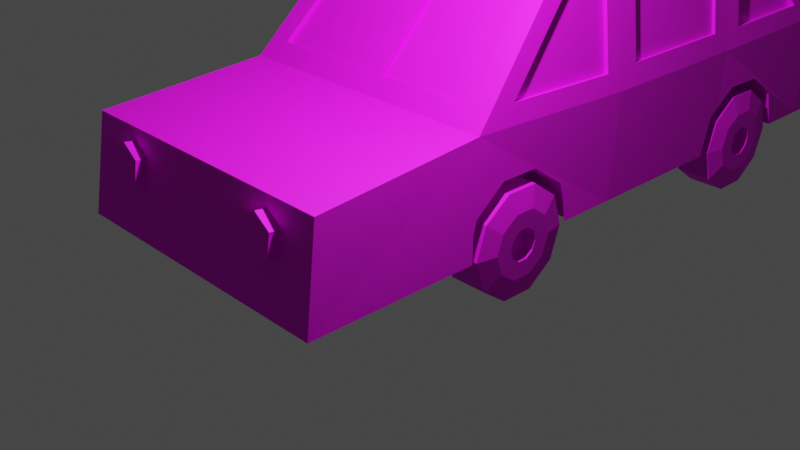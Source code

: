 # Source: car.blend  (saved by Blender 3.1.7; exported with 4.5.12 LTS)
import bpy
from mathutils import Matrix  # noqa: F401  (used for matrix-valued properties, if any)

bpy.ops.wm.read_factory_settings(use_empty=True)
scene = bpy.context.scene
scene.name = 'Scene'

# ---- collections
col_collection = bpy.data.collections.new('Collection'); scene.collection.children.link(col_collection)

# ---- images (referenced by path relative to the original .blend; pixels are not part of the script)
import os
ASSET_DIR = os.environ.get("B2B_ASSET_DIR", "")  # directory of the original .blend (textures are referenced by path, not embedded)
HERE = os.path.dirname(os.path.abspath(__file__))  # packed textures are extracted next to this script under _unpacked/

def load_image(name, relpath, width, height, colorspace="sRGB"):
    """Load a texture the original file referenced (path relative to the .blend, or extracted next to this script)."""
    p = next((c for c in (os.path.join(HERE, relpath), os.path.join(ASSET_DIR, relpath)) if relpath and os.path.exists(c)), "")
    if p:
        img = bpy.data.images.load(p, check_existing=True)
        img.name = name
    else:  # same state as the original file: an image datablock whose file is absent (Cycles renders it pink)
        img = bpy.data.images.new(name, width, height)
        img.source = "FILE"
        img.filepath = "//" + (relpath or name)
    img.colorspace_settings.name = colorspace
    return img
img_car_tex_png = load_image('car_tex.png', 'car_tex.png', 1024, 1024, 'sRGB')

# ---- materials (node trees are filled in below, after node groups)
mat_car_body = bpy.data.materials.new('car body')
mat_car_body.use_transparent_shadow = False

# ---- material node trees
mat_car_body.use_nodes = True; mat_car_body.node_tree.nodes.clear()
_N = mat_car_body.node_tree.nodes; _L = mat_car_body.node_tree.links
n0 = _N.new('ShaderNodeBsdfPrincipled'); n0.name = 'Principled BSDF'; n0.location = (10, 300)
n0.distribution = 'GGX'
n0.subsurface_method = 'RANDOM_WALK_SKIN'
n0.inputs[1].default_value = 0.4364
n0.inputs[2].default_value = 0.7591
n0.inputs[3].default_value = 1.45
n0.inputs[27].default_value = (0.0, 0.0, 0.0, 1.0)
n0.inputs[28].default_value = 1.0
n1 = _N.new('ShaderNodeOutputMaterial'); n1.name = 'Material Output'; n1.location = (300, 300)
n2 = _N.new('ShaderNodeTexImage'); n2.name = 'Image Texture'; n2.location = (-280, 280)
n2.image = img_car_tex_png
_L.new(n0.outputs[0], n1.inputs[0])
_L.new(n2.outputs[0], n0.inputs[0])
n1.is_active_output = True

# ---- world
world_world = bpy.data.worlds.new('World'); scene.world = world_world
world_world.use_nodes = True; world_world.node_tree.nodes.clear()
_N = world_world.node_tree.nodes; _L = world_world.node_tree.links
n0 = _N.new('ShaderNodeOutputWorld'); n0.name = 'World Output'; n0.location = (300, 300)
n1 = _N.new('ShaderNodeBackground'); n1.name = 'Background'; n1.location = (10, 300)
n1.inputs[0].default_value = (0.05088, 0.05088, 0.05088, 1.0)
_L.new(n1.outputs[0], n0.inputs[0])
n0.is_active_output = True
world_world.color = (0.05088, 0.05088, 0.05088)
world_world.use_sun_shadow = False
world_world.sun_shadow_jitter_overblur = 0.0

# ---- cameras
cam_camera = bpy.data.cameras.new('Camera')
cam_camera.clip_end = 100.0
cam_camera.ortho_scale = 7.314

# ---- lights
light_light = bpy.data.lights.new('Light', 'POINT')
light_light.transmission_factor = 0.0
light_light.energy = 1000.0
light_light.shadow_soft_size = 0.1
light_light.shadow_maximum_resolution = 0.006
light_light.use_absolute_resolution = True

# ---- meshes
me_cube = bpy.data.meshes.new('Cube')
me_cube.from_pydata([(1.085, 0.5795, 0.7252), (1.085, 0.2292, 0.9796), (1.085, 4.194, 0.7248), (1.085, -0.2037, 0.9796), (1.085, 3.841, 0.9809), (1.085, -0.5539, 0.7252), (1.085, 3.406, 0.9809), (1.085, 3.053, 0.7248), (1.61, 5.768, 1.297), (1.585, 6.071, 0.3204), (1.538, -2.311, 1.341), (1.585, -2.463, 0.3204), (1.267, -0.3507, 1.64), (0.9969, 1.372, 3.48), (1.237, 3.096, 3.424), (1.566, 4.521, 1.663), (0.0, 6.071, 0.3204), (0.0, -2.311, 1.341), (0.0, -2.463, 0.3204), (0.0, 5.768, 1.297), (1.585, 1.299, 0.3204), (1.585, 4.91, 0.3204), (0.0, 4.91, 0.3204), (0.0, 3.105, 0.3204), (0.0, 1.299, 0.3204), (0.0, -0.5059, 0.3204), (0.0, 4.91, 1.474), (0.0, 3.332, 3.646), (0.0, 1.527, 3.646), (0.0, -0.5059, 1.474), (1.526, 1.222, 1.624), (1.527, 3.005, 1.641), (1.285, 1.298, 3.109), (1.497, -0.05797, 1.66), (0.1215, 1.372, 3.48), (0.1215, -0.3507, 1.64), (1.237, 1.74, 3.424), (1.519, -0.5059, 1.474), (1.527, 1.649, 1.641), (1.303, 3.506, 3.059), (1.201, 1.527, 3.646), (1.563, 1.413, 1.419), (1.536, 3.433, 1.628), (1.374, 4.791, 1.638), (1.027, 3.451, 3.482), (1.563, 3.218, 1.419), (1.61, 4.91, 1.474), (1.201, 3.332, 3.646), (0.1321, 3.451, 3.482), (0.1321, 4.791, 1.638), (0.9593, -2.327, 1.218), (0.9593, -2.44, 1.234), (1.157, -2.343, 1.105), (1.157, -2.456, 1.121), (1.157, -2.375, 0.879), (1.157, -2.488, 0.8949), (0.9593, -2.391, 0.7661), (0.9593, -2.504, 0.7819), (0.7618, -2.375, 0.879), (0.7618, -2.488, 0.8949), (0.7618, -2.343, 1.105), (0.7618, -2.456, 1.121), (0.6819, 5.878, 0.923), (0.6819, 5.809, 1.133), (0.6819, 5.986, 0.9588), (0.6819, 5.917, 1.169), (1.24, 5.878, 0.923), (1.24, 5.809, 1.133), (1.24, 5.986, 0.9588), (1.24, 5.917, 1.169), (1.085, 0.711, 0.3204), (1.57, 0.6276, 0.577), (1.57, 0.711, 0.3204), (1.085, 0.02233, 0.3204), (1.585, 0.6402, 0.3204), (1.562, 0.5795, 0.7252), (1.085, 0.01503, 0.3204), (1.547, 0.2292, 0.9796), (1.547, -0.2037, 0.9796), (1.085, 0.01052, 0.3204), (1.56, -0.5059, 0.7601), (1.562, -0.5539, 0.7252), (1.085, 0.00323, 0.3204), (1.085, -0.5059, 0.3204), (1.085, -0.6854, 0.3204), (1.585, -0.6147, 0.3204), (1.57, -0.5986, 0.5876), (1.57, -0.6854, 0.3204), (1.585, 4.325, 0.3204), (1.597, 3.98, 0.8799), (1.594, 4.194, 0.7248), (1.578, 3.406, 0.9809), (1.575, 3.154, 0.7982), (1.591, 3.841, 0.9809), (1.085, 4.325, 0.3204), (1.085, 3.105, 0.3204), (1.085, 3.61, 0.3204), (1.085, 3.637, 0.3204), (1.085, 3.627, 0.3204), (1.085, 3.62, 0.3204), (1.085, 2.922, 0.3204), (1.585, 2.922, 0.3204), (1.577, 3.053, 0.7248), (1.267, -0.3146, 1.606), (0.9969, 1.408, 3.446), (0.1215, 1.408, 3.446), (0.1215, -0.3146, 1.606), (1.484, 1.223, 1.617), (1.243, 1.298, 3.102), (1.455, -0.05721, 1.653), (1.199, 3.096, 3.418), (1.489, 3.005, 1.635), (1.199, 1.74, 3.418), (1.489, 1.649, 1.635), (1.501, 4.523, 1.652), (1.47, 3.435, 1.617), (1.238, 3.508, 3.049), (1.027, 3.406, 3.449), (0.1321, 3.406, 3.449), (0.1321, 4.746, 1.605), (1.374, 4.746, 1.605), (-0.7353, 5.413, -0.1614), (-1.085, 0.5795, 0.7252), (-1.085, 0.2292, 0.9796), (-1.085, 4.194, 0.7248), (-1.085, -0.2037, 0.9796), (-1.085, 3.841, 0.9809), (-1.085, -0.5539, 0.7252), (-1.085, 3.406, 0.9809), (-1.085, 3.053, 0.7248), (-1.61, 5.768, 1.297), (-1.585, 6.071, 0.3204), (-1.538, -2.311, 1.341), (-1.585, -2.463, 0.3204), (-1.267, -0.3507, 1.64), (-0.9969, 1.372, 3.48), (-1.237, 3.096, 3.424), (-1.566, 4.521, 1.663), (-1.585, 1.299, 0.3204), (-1.585, 4.91, 0.3204), (-1.526, 1.222, 1.624), (-1.527, 3.005, 1.641), (-1.285, 1.298, 3.109), (-1.497, -0.05797, 1.66), (-0.1215, 1.372, 3.48), (-0.1215, -0.3507, 1.64), (-1.237, 1.74, 3.424), (-1.519, -0.5059, 1.474), (-1.527, 1.649, 1.641), (-1.303, 3.506, 3.059), (-1.201, 1.527, 3.646), (-1.563, 1.413, 1.419), (-1.536, 3.433, 1.628), (-1.374, 4.791, 1.638), (-1.027, 3.451, 3.482), (-1.563, 3.218, 1.419), (-1.61, 4.91, 1.474), (-1.201, 3.332, 3.646), (-0.1321, 3.451, 3.482), (-0.1321, 4.791, 1.638), (-0.9593, -2.327, 1.218), (-0.9593, -2.44, 1.234), (-1.157, -2.343, 1.105), (-1.157, -2.456, 1.121), (-1.157, -2.375, 0.879), (-1.157, -2.488, 0.8949), (-0.9593, -2.391, 0.7661), (-0.9593, -2.504, 0.7819), (-0.7618, -2.375, 0.879), (-0.7618, -2.488, 0.8949), (-0.7618, -2.343, 1.105), (-0.7618, -2.456, 1.121), (-0.6819, 5.878, 0.923), (-0.6819, 5.809, 1.133), (-0.6819, 5.986, 0.9588), (-0.6819, 5.917, 1.169), (-1.24, 5.878, 0.923), (-1.24, 5.809, 1.133), (-1.24, 5.986, 0.9588), (-1.24, 5.917, 1.169), (-1.085, 0.711, 0.3204), (-1.57, 0.6276, 0.577), (-1.57, 0.711, 0.3204), (-1.085, 0.02233, 0.3204), (-1.585, 0.6402, 0.3204), (-1.562, 0.5795, 0.7252), (-1.085, 0.01503, 0.3204), (-1.547, 0.2292, 0.9796), (-1.547, -0.2037, 0.9796), (-1.085, 0.01052, 0.3204), (-1.56, -0.5059, 0.7601), (-1.562, -0.5539, 0.7252), (-1.085, 0.00323, 0.3204), (-1.085, -0.5059, 0.3204), (-1.085, -0.6854, 0.3204), (-1.585, -0.6147, 0.3204), (-1.57, -0.5986, 0.5876), (-1.57, -0.6854, 0.3204), (-1.585, 4.325, 0.3204), (-1.597, 3.98, 0.8799), (-1.594, 4.194, 0.7248), (-1.578, 3.406, 0.9809), (-1.575, 3.154, 0.7982), (-1.591, 3.841, 0.9809), (-1.085, 4.325, 0.3204), (-1.085, 3.105, 0.3204), (-1.085, 3.61, 0.3204), (-1.085, 3.637, 0.3204), (-1.085, 3.627, 0.3204), (-1.085, 3.62, 0.3204), (-1.085, 2.922, 0.3204), (-1.585, 2.922, 0.3204), (-1.577, 3.053, 0.7248), (-1.267, -0.3146, 1.606), (-0.9969, 1.408, 3.446), (-0.1215, 1.408, 3.446), (-0.1215, -0.3146, 1.606), (-1.484, 1.223, 1.617), (-1.243, 1.298, 3.102), (-1.455, -0.05721, 1.653), (-1.199, 3.096, 3.418), (-1.489, 3.005, 1.635), (-1.199, 1.74, 3.418), (-1.489, 1.649, 1.635), (-1.501, 4.523, 1.652), (-1.47, 3.435, 1.617), (-1.238, 3.508, 3.049), (-1.027, 3.406, 3.449), (-0.1321, 3.406, 3.449), (-0.1321, 4.746, 1.605), (-1.374, 4.746, 1.605), (0.7353, 5.413, -0.1614)], [], [(1, 77, 78, 3), (80, 81, 5, 3, 78), (84, 5, 81, 86, 87), (0, 75, 77, 1), (5, 82, 79, 3), (0, 73, 70), (1, 76, 73, 0), (3, 79, 76, 1), (47, 27, 28, 40), (8, 19, 26, 46), (12, 13, 104, 103), (87, 85, 11, 18, 25, 83, 84), (16, 19, 8, 9), (9, 8, 46, 21), (49, 48, 118, 119), (11, 10, 17, 18), (37, 29, 17, 10), (88, 21, 46, 45, 92, 91, 93, 89, 90), (36, 38, 113, 112), (33, 30, 107, 109), (16, 9, 21, 22), (95, 23, 22, 21, 88, 94, 97, 98, 99, 96), (20, 24, 23, 95, 100, 101), (83, 25, 24, 20, 74, 72, 70, 73, 76, 79, 82), (39, 42, 115, 116), (92, 45, 41, 20, 101, 102), (74, 20, 41, 37, 80, 78, 77, 75, 71), (13, 12, 37, 40), (35, 34, 28, 29), (34, 13, 40, 28), (12, 35, 29, 37), (33, 32, 40, 37), (32, 30, 41, 40), (30, 33, 37, 41), (36, 14, 47, 40), (38, 36, 40, 41), (14, 31, 45, 47), (31, 38, 41, 45), (39, 15, 46, 47), (42, 39, 47, 45), (15, 42, 45, 46), (43, 44, 47, 46), (48, 49, 26, 27), (49, 43, 46, 26), (44, 48, 27, 47), (50, 51, 53, 52), (52, 53, 55, 54), (54, 55, 57, 56), (56, 57, 59, 58), (59, 57, 55, 53, 51, 61), (58, 59, 61, 60), (60, 61, 51, 50), (60, 50, 52, 54, 56, 58), (62, 63, 65, 64), (64, 65, 69, 68), (68, 69, 67, 66), (66, 67, 63, 62), (64, 68, 66, 62), (69, 65, 63, 67), (71, 75, 0, 70, 72), (71, 72, 74), (81, 80, 37, 10, 11, 85, 86), (82, 5, 84, 83), (87, 86, 85), (96, 99, 6, 7), (94, 2, 97), (95, 96, 7, 100), (4, 98, 97, 2), (98, 4, 6, 99), (93, 4, 2, 90, 89), (101, 100, 7, 102), (90, 2, 94, 88), (102, 7, 6, 91, 92), (91, 6, 4, 93), (104, 105, 106, 103), (35, 12, 103, 106), (34, 35, 106, 105), (13, 34, 105, 104), (109, 107, 108), (32, 33, 109, 108), (30, 32, 108, 107), (110, 112, 113, 111), (38, 31, 111, 113), (14, 36, 112, 110), (31, 14, 110, 111), (116, 115, 114), (15, 39, 116, 114), (42, 15, 114, 115), (120, 119, 118, 117), (44, 43, 120, 117), (43, 49, 119, 120), (48, 44, 117, 118), (123, 125, 188, 187), (190, 188, 125, 127, 191), (194, 197, 196, 191, 127), (122, 123, 187, 185), (127, 125, 189, 192), (122, 180, 183), (123, 122, 183, 186), (125, 123, 186, 189), (157, 150, 28, 27), (130, 156, 26, 19), (134, 213, 214, 135), (197, 194, 193, 25, 18, 133, 195), (16, 131, 130, 19), (131, 139, 156, 130), (159, 229, 228, 158), (133, 18, 17, 132), (147, 132, 17, 29), (198, 200, 199, 203, 201, 202, 155, 156, 139), (146, 222, 223, 148), (143, 219, 217, 140), (16, 22, 139, 131), (205, 206, 209, 208, 207, 204, 198, 139, 22, 23), (138, 211, 210, 205, 23, 24), (193, 192, 189, 186, 183, 180, 182, 184, 138, 24, 25), (149, 226, 225, 152), (202, 212, 211, 138, 151, 155), (184, 181, 185, 187, 188, 190, 147, 151, 138), (135, 150, 147, 134), (145, 29, 28, 144), (144, 28, 150, 135), (134, 147, 29, 145), (143, 147, 150, 142), (142, 150, 151, 140), (140, 151, 147, 143), (146, 150, 157, 136), (148, 151, 150, 146), (136, 157, 155, 141), (141, 155, 151, 148), (149, 157, 156, 137), (152, 155, 157, 149), (137, 156, 155, 152), (153, 156, 157, 154), (158, 27, 26, 159), (159, 26, 156, 153), (154, 157, 27, 158), (160, 162, 163, 161), (162, 164, 165, 163), (164, 166, 167, 165), (166, 168, 169, 167), (169, 171, 161, 163, 165, 167), (168, 170, 171, 169), (170, 160, 161, 171), (170, 168, 166, 164, 162, 160), (172, 174, 175, 173), (174, 178, 179, 175), (178, 176, 177, 179), (176, 172, 173, 177), (174, 172, 176, 178), (179, 177, 173, 175), (181, 182, 180, 122, 185), (181, 184, 182), (191, 196, 195, 133, 132, 147, 190), (192, 193, 194, 127), (197, 195, 196), (206, 129, 128, 209), (204, 207, 124), (205, 210, 129, 206), (126, 124, 207, 208), (208, 209, 128, 126), (203, 199, 200, 124, 126), (211, 212, 129, 210), (200, 198, 204, 124), (212, 202, 201, 128, 129), (201, 203, 126, 128), (214, 213, 216, 215), (145, 216, 213, 134), (144, 215, 216, 145), (135, 214, 215, 144), (219, 218, 217), (142, 218, 219, 143), (140, 217, 218, 142), (220, 221, 223, 222), (148, 223, 221, 141), (136, 220, 222, 146), (141, 221, 220, 136), (226, 224, 225), (137, 224, 226, 149), (152, 225, 224, 137), (230, 227, 228, 229), (154, 227, 230, 153), (153, 230, 229, 159), (158, 228, 227, 154)])
_uv = me_cube.uv_layers.new(name='UVMap')
_uv.uv.foreach_set('vector', [0.706, 0.4286, 0.695, 0.4286, 0.695, 0.4182, 0.706, 0.4182, 0.6947, 0.4109, 0.6947, 0.4098, 0.7061, 0.4098, 0.706, 0.4182, 0.695, 0.4182, 0.7164, 0.4476, 0.7066, 0.4476, 0.7066, 0.4362, 0.71, 0.436, 0.7164, 0.4359, 0.7061, 0.4369, 0.6947, 0.4369, 0.695, 0.4286, 0.706, 0.4286, 0.7144, 0.3182, 0.7198, 0.3256, 0.7198, 0.3257, 0.7111, 0.3229, 0.7144, 0.3332, 0.7198, 0.3259, 0.7198, 0.335, 0.7111, 0.3286, 0.7198, 0.3258, 0.7198, 0.3259, 0.7144, 0.3332, 0.7111, 0.3229, 0.7198, 0.3257, 0.7198, 0.3258, 0.7111, 0.3286, 0.4002, 0.0, 0.5358, 0.0, 0.5359, 0.2042, 0.4003, 0.2042, 0.9028, 0.6424, 0.9028, 0.4605, 1.0, 0.4616, 1.0, 0.6435, 0.5442, 0.7185, 0.5442, 0.4324, 0.5498, 0.4324, 0.5498, 0.7185, 0.7442, 0.3073, 0.7446, 0.3056, 0.7446, 0.3498, 0.7066, 0.3498, 0.7066, 0.303, 0.7326, 0.303, 0.7326, 0.3073, 0.9787, 0.847, 0.8695, 0.8468, 0.8695, 0.6646, 0.9787, 0.6678, 0.0, 0.0, 0.1101, 0.0342, 0.13, 0.1313, 0.0, 0.1314, 0.5439, 0.4324, 0.5439, 0.6897, 0.5376, 0.6897, 0.5376, 0.4324, 0.2384, 0.7439, 0.3521, 0.7493, 0.3521, 0.9233, 0.2384, 0.9232, 0.9015, 0.6646, 0.7299, 0.6646, 0.729, 0.4605, 0.9028, 0.4605, 0.0, 0.1975, 0.0, 0.1314, 0.13, 0.1313, 0.1242, 0.3227, 0.05399, 0.33, 0.07459, 0.3015, 0.07449, 0.2522, 0.06304, 0.2365, 0.04556, 0.2123, 0.5396, 0.8943, 0.5396, 0.6897, 0.5439, 0.6897, 0.5439, 0.8943, 0.9835, 0.8336, 0.9835, 0.9785, 0.9787, 0.9784, 0.9787, 0.8336, 0.6687, 0.3388, 0.7066, 0.3388, 0.7066, 0.3666, 0.6687, 0.3666, 0.6947, 0.4098, 0.6687, 0.4098, 0.6687, 0.3666, 0.7066, 0.3666, 0.7066, 0.3806, 0.6947, 0.3806, 0.6947, 0.397, 0.6947, 0.3973, 0.6947, 0.3974, 0.6947, 0.3977, 0.6687, 0.2956, 0.7066, 0.2956, 0.7066, 0.3388, 0.6807, 0.3388, 0.6807, 0.3344, 0.6687, 0.3344, 0.6807, 0.2524, 0.7066, 0.2524, 0.7066, 0.2956, 0.6687, 0.2956, 0.6687, 0.2799, 0.6691, 0.2815, 0.6807, 0.2815, 0.6807, 0.2651, 0.6807, 0.2649, 0.6807, 0.2648, 0.6807, 0.2646, 0.5239, 0.6438, 0.5239, 0.808, 0.5164, 0.808, 0.5164, 0.6438, 0.05399, 0.33, 0.1242, 0.3227, 0.1242, 0.5269, 0.0, 0.5398, 0.0, 0.3563, 0.04569, 0.3414, 0.0, 0.6143, 0.0, 0.5398, 0.1242, 0.5269, 0.1307, 0.7439, 0.04981, 0.7439, 0.07468, 0.7098, 0.07468, 0.6608, 0.04586, 0.6212, 0.02907, 0.6157, 0.4244, 0.2216, 0.4057, 0.415, 0.3782, 0.4324, 0.4003, 0.2042, 0.535, 0.415, 0.5232, 0.2216, 0.5359, 0.2042, 0.5498, 0.4324, 0.5232, 0.2216, 0.4244, 0.2216, 0.4003, 0.2042, 0.5359, 0.2042, 0.4057, 0.415, 0.535, 0.415, 0.5498, 0.4324, 0.3782, 0.4324, 0.1518, 0.6933, 0.317, 0.54, 0.3782, 0.5142, 0.1307, 0.7439, 0.317, 0.54, 0.1475, 0.5485, 0.1242, 0.5269, 0.3782, 0.5142, 0.1475, 0.5485, 0.1518, 0.6933, 0.1307, 0.7439, 0.1242, 0.5269, 0.3529, 0.49, 0.3529, 0.3367, 0.3782, 0.31, 0.3782, 0.5142, 0.1495, 0.5002, 0.3529, 0.49, 0.3782, 0.5142, 0.1242, 0.5269, 0.3529, 0.3367, 0.1495, 0.3468, 0.1242, 0.3227, 0.3782, 0.31, 0.1495, 0.3468, 0.1495, 0.5002, 0.1242, 0.5269, 0.1242, 0.3227, 0.3113, 0.2902, 0.1516, 0.1753, 0.13, 0.1313, 0.3782, 0.31, 0.1479, 0.2984, 0.3113, 0.2902, 0.3782, 0.31, 0.1242, 0.3227, 0.1516, 0.1753, 0.1479, 0.2984, 0.1242, 0.3227, 0.13, 0.1313, 0.7556, 0.01808, 0.7938, 0.2211, 0.774, 0.2392, 0.729, 2.235e-08, 0.895, 0.2211, 0.8961, 0.01808, 0.9112, 0.0, 0.9098, 0.2392, 0.8961, 0.01808, 0.7556, 0.01808, 0.729, 2.235e-08, 0.9112, 0.0, 0.7938, 0.2211, 0.895, 0.2211, 0.9098, 0.2392, 0.774, 0.2392, 0.6872, 0.8952, 0.7, 0.8953, 0.7017, 0.9169, 0.6889, 0.9168, 0.7146, 0.8979, 0.7017, 0.8979, 0.7017, 0.8722, 0.7146, 0.8722, 0.6872, 0.9169, 0.6744, 0.9169, 0.6725, 0.8943, 0.6853, 0.8943, 0.6853, 0.8943, 0.6725, 0.8943, 0.6744, 0.8722, 0.6872, 0.8722, 0.2637, 0.6663, 0.2856, 0.6796, 0.2856, 0.7053, 0.2637, 0.7176, 0.2417, 0.7043, 0.2417, 0.6787, 0.3772, 0.896, 0.3643, 0.896, 0.3643, 0.8702, 0.3772, 0.8702, 0.6889, 0.8722, 0.7017, 0.8723, 0.7, 0.8953, 0.6872, 0.8952, 0.7753, 0.8805, 0.7977, 0.8677, 0.82, 0.8805, 0.82, 0.9062, 0.7977, 0.919, 0.7753, 0.9061, 0.7146, 0.8971, 0.7146, 0.8722, 0.7275, 0.8722, 0.7275, 0.8972, 0.3316, 0.7022, 0.3082, 0.7022, 0.3082, 0.6391, 0.3316, 0.6392, 0.3772, 0.896, 0.3772, 0.9209, 0.3643, 0.9209, 0.3643, 0.896, 0.3521, 0.744, 0.3764, 0.7439, 0.3764, 0.807, 0.3521, 0.8071, 0.9234, 0.158, 0.9234, 0.2211, 0.9111, 0.221, 0.9111, 0.1579, 0.3521, 0.9334, 0.3521, 0.8704, 0.3643, 0.8702, 0.3643, 0.9332, 0.6868, 0.3982, 0.6846, 0.3981, 0.6846, 0.391, 0.6907, 0.391, 0.6907, 0.3982, 0.7462, 0.3366, 0.7462, 0.343, 0.7446, 0.3425, 0.463, 0.8597, 0.4591, 0.8651, 0.3782, 0.8651, 0.3933, 0.6609, 0.5089, 0.6438, 0.5089, 0.8528, 0.4786, 0.8546, 0.7198, 0.3256, 0.7144, 0.3182, 0.7198, 0.3165, 0.7198, 0.3189, 0.6905, 0.3842, 0.6905, 0.3884, 0.6895, 0.3845, 0.7208, 0.3266, 0.7208, 0.3265, 0.7287, 0.329, 0.7256, 0.3332, 0.7208, 0.318, 0.7256, 0.3196, 0.7208, 0.3263, 0.7208, 0.3326, 0.7208, 0.3266, 0.7256, 0.3332, 0.7208, 0.3348, 0.7287, 0.3238, 0.7208, 0.3264, 0.7208, 0.3263, 0.7256, 0.3196, 0.7208, 0.3264, 0.7287, 0.3238, 0.7287, 0.329, 0.7208, 0.3265, 0.6907, 0.3619, 0.6786, 0.3619, 0.6785, 0.3535, 0.6907, 0.3535, 0.6908, 0.3586, 0.6846, 0.391, 0.6846, 0.3984, 0.6785, 0.3984, 0.6785, 0.3911, 0.6785, 0.391, 0.6785, 0.3985, 0.6724, 0.3985, 0.6724, 0.3911, 0.6903, 0.3808, 0.6785, 0.3808, 0.6786, 0.3723, 0.6904, 0.3723, 0.6903, 0.3784, 0.6904, 0.3723, 0.6786, 0.3723, 0.6786, 0.3619, 0.6907, 0.3619, 0.4352, 0.4891, 0.4851, 0.4891, 0.491, 0.5868, 0.4257, 0.5868, 0.535, 0.415, 0.4057, 0.415, 0.4059, 0.4109, 0.5352, 0.4109, 0.5314, 0.6438, 0.5314, 0.9286, 0.5258, 0.9286, 0.5258, 0.6438, 0.9368, 0.847, 0.9368, 0.946, 0.9327, 0.9461, 0.9327, 0.847, 0.4785, 0.5941, 0.4157, 0.5393, 0.4785, 0.4644, 0.5191, 0.9791, 0.5191, 0.8081, 0.5239, 0.808, 0.5239, 0.9791, 0.9787, 0.8336, 0.9787, 0.6646, 0.9835, 0.6646, 0.9835, 0.8336, 0.5125, 0.6177, 0.3971, 0.6119, 0.3971, 0.4585, 0.5125, 0.4642, 0.9871, 0.2392, 0.9871, 0.3925, 0.9828, 0.3925, 0.9828, 0.2392, 0.9835, 0.987, 0.9835, 0.8336, 0.9878, 0.8336, 0.9878, 0.987, 0.5442, 0.9214, 0.5442, 0.7185, 0.5485, 0.7185, 0.5485, 0.9214, 0.4745, 0.4798, 0.4745, 0.5811, 0.3984, 0.575, 0.5089, 0.8131, 0.5089, 0.6438, 0.5164, 0.6438, 0.5164, 0.813, 0.5388, 0.6917, 0.5388, 0.8148, 0.5314, 0.8148, 0.5314, 0.6918, 0.4169, 0.4695, 0.5073, 0.4695, 0.5066, 0.6002, 0.4415, 0.6002, 0.5314, 0.6917, 0.5314, 0.4324, 0.5376, 0.4324, 0.5376, 0.6917, 0.5338, 0.9553, 0.5338, 0.815, 0.5388, 0.8148, 0.5388, 0.9551, 0.9327, 0.8471, 0.9327, 0.9483, 0.9276, 0.9482, 0.9276, 0.847, 0.706, 0.4286, 0.706, 0.4182, 0.695, 0.4182, 0.695, 0.4286, 0.6947, 0.4109, 0.695, 0.4182, 0.706, 0.4182, 0.7061, 0.4098, 0.6947, 0.4098, 0.7164, 0.4476, 0.7164, 0.4359, 0.71, 0.436, 0.7066, 0.4362, 0.7066, 0.4476, 0.7061, 0.4369, 0.706, 0.4286, 0.695, 0.4286, 0.6947, 0.4369, 0.7144, 0.3182, 0.7111, 0.3229, 0.7198, 0.3257, 0.7198, 0.3256, 0.7144, 0.3332, 0.7198, 0.335, 0.7198, 0.3259, 0.7111, 0.3286, 0.7144, 0.3332, 0.7198, 0.3259, 0.7198, 0.3258, 0.7111, 0.3229, 0.7111, 0.3286, 0.7198, 0.3258, 0.7198, 0.3257, 0.4002, 0.0, 0.4003, 0.2042, 0.5359, 0.2042, 0.5358, 0.0, 0.9028, 0.6424, 1.0, 0.6435, 1.0, 0.4616, 0.9028, 0.4605, 0.5442, 0.7185, 0.5498, 0.7185, 0.5498, 0.4324, 0.5442, 0.4324, 0.7442, 0.3073, 0.7326, 0.3073, 0.7326, 0.303, 0.7066, 0.303, 0.7066, 0.3498, 0.7446, 0.3498, 0.7446, 0.3056, 0.9787, 0.847, 0.9787, 0.6678, 0.8695, 0.6646, 0.8695, 0.8468, 0.0, 0.0, 0.0, 0.1314, 0.13, 0.1313, 0.1101, 0.0342, 0.5439, 0.4324, 0.5376, 0.4324, 0.5376, 0.6897, 0.5439, 0.6897, 0.2384, 0.7439, 0.2384, 0.9232, 0.3521, 0.9233, 0.3521, 0.7493, 0.9015, 0.6646, 0.9028, 0.4605, 0.729, 0.4605, 0.7299, 0.6646, 0.0, 0.1975, 0.04556, 0.2123, 0.06304, 0.2365, 0.07449, 0.2522, 0.07459, 0.3015, 0.05399, 0.33, 0.1242, 0.3227, 0.13, 0.1313, 0.0, 0.1314, 0.5396, 0.8943, 0.5439, 0.8943, 0.5439, 0.6897, 0.5396, 0.6897, 0.9835, 0.8336, 0.9787, 0.8336, 0.9787, 0.9784, 0.9835, 0.9785, 0.6687, 0.3388, 0.6687, 0.3666, 0.7066, 0.3666, 0.7066, 0.3388, 0.6947, 0.4098, 0.6947, 0.3977, 0.6947, 0.3974, 0.6947, 0.3973, 0.6947, 0.397, 0.6947, 0.3806, 0.7066, 0.3806, 0.7066, 0.3666, 0.6687, 0.3666, 0.6687, 0.4098, 0.6687, 0.2956, 0.6687, 0.3344, 0.6807, 0.3344, 0.6807, 0.3388, 0.7066, 0.3388, 0.7066, 0.2956, 0.6807, 0.2524, 0.6807, 0.2646, 0.6807, 0.2648, 0.6807, 0.2649, 0.6807, 0.2651, 0.6807, 0.2815, 0.6691, 0.2815, 0.6687, 0.2799, 0.6687, 0.2956, 0.7066, 0.2956, 0.7066, 0.2524, 0.5239, 0.6438, 0.5164, 0.6438, 0.5164, 0.808, 0.5239, 0.808, 0.05399, 0.33, 0.04569, 0.3414, 0.0, 0.3563, 0.0, 0.5398, 0.1242, 0.5269, 0.1242, 0.3227, 0.0, 0.6143, 0.02907, 0.6157, 0.04586, 0.6212, 0.07468, 0.6608, 0.07468, 0.7098, 0.04981, 0.7439, 0.1307, 0.7439, 0.1242, 0.5269, 0.0, 0.5398, 0.4244, 0.2216, 0.4003, 0.2042, 0.3782, 0.4324, 0.4057, 0.415, 0.535, 0.415, 0.5498, 0.4324, 0.5359, 0.2042, 0.5232, 0.2216, 0.5232, 0.2216, 0.5359, 0.2042, 0.4003, 0.2042, 0.4244, 0.2216, 0.4057, 0.415, 0.3782, 0.4324, 0.5498, 0.4324, 0.535, 0.415, 0.1518, 0.6933, 0.1307, 0.7439, 0.3782, 0.5142, 0.317, 0.54, 0.317, 0.54, 0.3782, 0.5142, 0.1242, 0.5269, 0.1475, 0.5485, 0.1475, 0.5485, 0.1242, 0.5269, 0.1307, 0.7439, 0.1518, 0.6933, 0.3529, 0.49, 0.3782, 0.5142, 0.3782, 0.31, 0.3529, 0.3367, 0.1495, 0.5002, 0.1242, 0.5269, 0.3782, 0.5142, 0.3529, 0.49, 0.3529, 0.3367, 0.3782, 0.31, 0.1242, 0.3227, 0.1495, 0.3468, 0.1495, 0.3468, 0.1242, 0.3227, 0.1242, 0.5269, 0.1495, 0.5002, 0.3113, 0.2902, 0.3782, 0.31, 0.13, 0.1313, 0.1516, 0.1753, 0.1479, 0.2984, 0.1242, 0.3227, 0.3782, 0.31, 0.3113, 0.2902, 0.1516, 0.1753, 0.13, 0.1313, 0.1242, 0.3227, 0.1479, 0.2984, 0.7556, 0.01808, 0.729, 2.235e-08, 0.774, 0.2392, 0.7938, 0.2211, 0.895, 0.2211, 0.9098, 0.2392, 0.9112, 0.0, 0.8961, 0.01808, 0.8961, 0.01808, 0.9112, 0.0, 0.729, 2.235e-08, 0.7556, 0.01808, 0.7938, 0.2211, 0.774, 0.2392, 0.9098, 0.2392, 0.895, 0.2211, 0.6872, 0.8952, 0.6889, 0.9168, 0.7017, 0.9169, 0.7, 0.8953, 0.7146, 0.8979, 0.7146, 0.8722, 0.7017, 0.8722, 0.7017, 0.8979, 0.6872, 0.9169, 0.6853, 0.8943, 0.6725, 0.8943, 0.6744, 0.9169, 0.6853, 0.8943, 0.6872, 0.8722, 0.6744, 0.8722, 0.6725, 0.8943, 0.2637, 0.6663, 0.2417, 0.6787, 0.2417, 0.7043, 0.2637, 0.7176, 0.2856, 0.7053, 0.2856, 0.6796, 0.3772, 0.896, 0.3772, 0.8702, 0.3643, 0.8702, 0.3643, 0.896, 0.6889, 0.8722, 0.6872, 0.8952, 0.7, 0.8953, 0.7017, 0.8723, 0.7753, 0.8805, 0.7753, 0.9061, 0.7977, 0.919, 0.82, 0.9062, 0.82, 0.8805, 0.7977, 0.8677, 0.7146, 0.8971, 0.7275, 0.8972, 0.7275, 0.8722, 0.7146, 0.8722, 0.3316, 0.7022, 0.3316, 0.6392, 0.3082, 0.6391, 0.3082, 0.7022, 0.3772, 0.896, 0.3643, 0.896, 0.3643, 0.9209, 0.3772, 0.9209, 0.3521, 0.744, 0.3521, 0.8071, 0.3764, 0.807, 0.3764, 0.7439, 0.9234, 0.158, 0.9111, 0.1579, 0.9111, 0.221, 0.9234, 0.2211, 0.3521, 0.9334, 0.3643, 0.9332, 0.3643, 0.8702, 0.3521, 0.8704, 0.6868, 0.3982, 0.6907, 0.3982, 0.6907, 0.391, 0.6846, 0.391, 0.6846, 0.3981, 0.7462, 0.3366, 0.7446, 0.3425, 0.7462, 0.343, 0.463, 0.8597, 0.4786, 0.8546, 0.5089, 0.8528, 0.5089, 0.6438, 0.3933, 0.6609, 0.3782, 0.8651, 0.4591, 0.8651, 0.7198, 0.3256, 0.7198, 0.3189, 0.7198, 0.3165, 0.7144, 0.3182, 0.6905, 0.3842, 0.6895, 0.3845, 0.6905, 0.3884, 0.7208, 0.3266, 0.7256, 0.3332, 0.7287, 0.329, 0.7208, 0.3265, 0.7208, 0.318, 0.7208, 0.3263, 0.7256, 0.3196, 0.7208, 0.3326, 0.7208, 0.3348, 0.7256, 0.3332, 0.7208, 0.3266, 0.7287, 0.3238, 0.7256, 0.3196, 0.7208, 0.3263, 0.7208, 0.3264, 0.7208, 0.3264, 0.7208, 0.3265, 0.7287, 0.329, 0.7287, 0.3238, 0.6907, 0.3619, 0.6908, 0.3586, 0.6907, 0.3535, 0.6785, 0.3535, 0.6786, 0.3619, 0.6846, 0.391, 0.6785, 0.3911, 0.6785, 0.3984, 0.6846, 0.3984, 0.6785, 0.391, 0.6724, 0.3911, 0.6724, 0.3985, 0.6785, 0.3985, 0.6903, 0.3808, 0.6903, 0.3784, 0.6904, 0.3723, 0.6786, 0.3723, 0.6785, 0.3808, 0.6904, 0.3723, 0.6907, 0.3619, 0.6786, 0.3619, 0.6786, 0.3723, 0.4352, 0.4891, 0.4257, 0.5868, 0.491, 0.5868, 0.4851, 0.4891, 0.535, 0.415, 0.5352, 0.4109, 0.4059, 0.4109, 0.4057, 0.415, 0.5314, 0.6438, 0.5258, 0.6438, 0.5258, 0.9286, 0.5314, 0.9286, 0.9368, 0.847, 0.9327, 0.847, 0.9327, 0.9461, 0.9368, 0.946, 0.4785, 0.5941, 0.4785, 0.4644, 0.4157, 0.5393, 0.5191, 0.9791, 0.5239, 0.9791, 0.5239, 0.808, 0.5191, 0.8081, 0.9787, 0.8336, 0.9835, 0.8336, 0.9835, 0.6646, 0.9787, 0.6646, 0.5125, 0.6177, 0.5125, 0.4642, 0.3971, 0.4585, 0.3971, 0.6119, 0.9871, 0.2392, 0.9828, 0.2392, 0.9828, 0.3925, 0.9871, 0.3925, 0.9835, 0.987, 0.9878, 0.987, 0.9878, 0.8336, 0.9835, 0.8336, 0.5442, 0.9214, 0.5485, 0.9214, 0.5485, 0.7185, 0.5442, 0.7185, 0.4745, 0.4798, 0.3984, 0.575, 0.4745, 0.5811, 0.5089, 0.8131, 0.5164, 0.813, 0.5164, 0.6438, 0.5089, 0.6438, 0.5388, 0.6917, 0.5314, 0.6918, 0.5314, 0.8148, 0.5388, 0.8148, 0.4169, 0.4695, 0.4415, 0.6002, 0.5066, 0.6002, 0.5073, 0.4695, 0.5314, 0.6917, 0.5376, 0.6917, 0.5376, 0.4324, 0.5314, 0.4324, 0.5338, 0.9553, 0.5388, 0.9551, 0.5388, 0.8148, 0.5338, 0.815, 0.9327, 0.8471, 0.9276, 0.847, 0.9276, 0.9482, 0.9327, 0.9483])
me_cube.materials.append(mat_car_body)
me_cube.use_remesh_preserve_volume = False
me_cube.use_remesh_preserve_attributes = False
me_cube.use_mirror_vertex_groups = False
me_cube.use_paint_bone_selection = False
me_cube.use_paint_mask = True
me_cube.update()
me_circle = bpy.data.meshes.new('Circle')
me_circle.from_pydata([(0.0, 0.5702, 0.0), (-0.3352, 0.4613, 0.0), (-0.5423, 0.1762, 0.0), (-0.5423, -0.1762, 0.0), (-0.3352, -0.4613, 0.0), (4.985e-08, -0.5702, 0.0), (0.3352, -0.4613, 0.0), (0.5423, -0.1762, 0.0), (0.5423, 0.1762, 0.0), (0.3352, 0.4613, 0.0), (-1.727e-08, 0.5702, 0.3951), (-0.3352, 0.4613, 0.3951), (-0.5423, 0.1762, 0.3951), (-0.5423, -0.1762, 0.3951), (-0.3352, -0.4613, 0.3951), (3.258e-08, -0.5702, 0.3951), (0.3352, -0.4613, 0.3951), (0.5423, -0.1762, 0.3951), (0.5423, 0.1762, 0.3951), (0.3352, 0.4613, 0.3951), (1.215e-07, -1.219e-07, 0.0), (0.3332, 0.1082, 0.4404), (0.3332, -0.1082, 0.4404), (0.2059, -0.2834, 0.4404), (7.046e-08, -0.3503, 0.4404), (-0.2059, -0.2834, 0.4404), (-0.3332, -0.1082, 0.4404), (-0.3332, 0.1082, 0.4404), (-0.2059, 0.2834, 0.4404), (3.984e-08, 0.3503, 0.4404), (0.2059, 0.2834, 0.4404), (0.1587, 0.05157, 0.4404), (0.1587, -0.05157, 0.4404), (0.0981, -0.135, 0.4404), (1.047e-07, -0.1669, 0.4404), (-0.0981, -0.135, 0.4404), (-0.1587, -0.05157, 0.4404), (-0.1587, 0.05157, 0.4404), (-0.0981, 0.135, 0.4404), (9.016e-08, 0.1669, 0.4404), (0.0981, 0.135, 0.4404), (0.1587, 0.05157, 0.3231), (0.1587, -0.05157, 0.3231), (0.0981, -0.135, 0.3231), (1.099e-07, -0.1669, 0.3231), (-0.0981, -0.135, 0.3231), (-0.1587, -0.05157, 0.3231), (-0.1587, 0.05157, 0.3231), (-0.0981, 0.135, 0.3231), (9.528e-08, 0.1669, 0.3231), (0.0981, 0.135, 0.3231), (9.686e-08, -9.516e-08, 0.3231)], [], [(5, 6, 16, 15), (2, 3, 13, 12), (9, 0, 10, 19), (6, 7, 17, 16), (3, 4, 14, 13), (0, 1, 11, 10), (7, 8, 18, 17), (4, 5, 15, 14), (1, 2, 12, 11), (8, 9, 19, 18), (7, 6, 20), (4, 3, 20), (1, 0, 20), (8, 7, 20), (5, 4, 20), (2, 1, 20), (9, 8, 20), (6, 5, 20), (3, 2, 20), (0, 9, 20), (17, 18, 21, 22), (14, 15, 24, 25), (11, 12, 27, 28), (18, 19, 30, 21), (15, 16, 23, 24), (12, 13, 26, 27), (19, 10, 29, 30), (16, 17, 22, 23), (13, 14, 25, 26), (10, 11, 28, 29), (22, 21, 31, 32), (28, 27, 37, 38), (25, 24, 34, 35), (23, 22, 32, 33), (29, 28, 38, 39), (30, 29, 39, 40), (26, 25, 35, 36), (24, 23, 33, 34), (21, 30, 40, 31), (27, 26, 36, 37), (38, 37, 47, 48), (35, 34, 44, 45), (32, 31, 41, 42), (39, 38, 48, 49), (36, 35, 45, 46), (33, 32, 42, 43), (40, 39, 49, 50), (37, 36, 46, 47), (34, 33, 43, 44), (31, 40, 50, 41), (50, 49, 51), (47, 46, 51), (44, 43, 51), (41, 50, 51), (48, 47, 51), (45, 44, 51), (42, 41, 51), (49, 48, 51), (46, 45, 51), (43, 42, 51)])
_uv = me_circle.uv_layers.new(name='UVMap')
_uv.uv.foreach_set('vector', [0.6773, 0.2007, 0.6773, 0.2148, 0.6615, 0.2148, 0.6615, 0.2007, 0.6931, 0.1893, 0.6931, 0.2034, 0.6773, 0.2034, 0.6773, 0.1893, 0.63, 0.2261, 0.63, 0.2148, 0.6458, 0.2148, 0.6458, 0.2261, 0.6458, 0.2261, 0.6458, 0.2148, 0.6615, 0.2148, 0.6615, 0.2261, 0.6931, 0.2034, 0.6931, 0.2148, 0.6773, 0.2148, 0.6773, 0.2034, 0.63, 0.2148, 0.63, 0.2007, 0.6458, 0.2007, 0.6458, 0.2148, 0.6458, 0.2148, 0.6458, 0.2007, 0.6615, 0.2007, 0.6615, 0.2148, 0.6773, 0.1893, 0.6773, 0.2007, 0.6615, 0.2007, 0.6615, 0.1893, 0.63, 0.2007, 0.63, 0.1893, 0.6458, 0.1893, 0.6458, 0.2007, 0.6458, 0.2007, 0.6458, 0.1893, 0.6615, 0.1893, 0.6615, 0.2007, 0.6817, 0.1481, 0.69, 0.1595, 0.6683, 0.1666, 0.6817, 0.185, 0.6683, 0.1893, 0.6683, 0.1666, 0.6467, 0.1736, 0.6467, 0.1595, 0.6683, 0.1666, 0.6683, 0.1438, 0.6817, 0.1481, 0.6683, 0.1666, 0.69, 0.1736, 0.6817, 0.185, 0.6683, 0.1666, 0.6549, 0.185, 0.6467, 0.1736, 0.6683, 0.1666, 0.6549, 0.1481, 0.6683, 0.1438, 0.6683, 0.1666, 0.69, 0.1595, 0.69, 0.1736, 0.6683, 0.1666, 0.6683, 0.1893, 0.6549, 0.185, 0.6683, 0.1666, 0.6467, 0.1595, 0.6549, 0.1481, 0.6683, 0.1666, 0.6467, 0.1595, 0.6467, 0.1736, 0.6383, 0.1709, 0.6383, 0.1622, 0.6116, 0.1481, 0.625, 0.1438, 0.625, 0.1526, 0.6168, 0.1552, 0.6116, 0.185, 0.6034, 0.1736, 0.6117, 0.1709, 0.6168, 0.1779, 0.6467, 0.1736, 0.6384, 0.185, 0.6332, 0.1779, 0.6383, 0.1709, 0.625, 0.1438, 0.6384, 0.1481, 0.6332, 0.1552, 0.625, 0.1526, 0.6034, 0.1736, 0.6034, 0.1595, 0.6117, 0.1622, 0.6117, 0.1709, 0.6384, 0.185, 0.625, 0.1893, 0.625, 0.1805, 0.6332, 0.1779, 0.6384, 0.1481, 0.6467, 0.1595, 0.6383, 0.1622, 0.6332, 0.1552, 0.6034, 0.1595, 0.6116, 0.1481, 0.6168, 0.1552, 0.6117, 0.1622, 0.625, 0.1893, 0.6116, 0.185, 0.6168, 0.1779, 0.625, 0.1805, 0.6167, 0.2173, 0.6085, 0.2146, 0.6128, 0.2087, 0.6167, 0.21, 0.6085, 0.192, 0.6167, 0.1893, 0.6167, 0.1966, 0.6128, 0.1979, 0.63, 0.199, 0.63, 0.2076, 0.623, 0.2054, 0.623, 0.2012, 0.6249, 0.2146, 0.6167, 0.2173, 0.6167, 0.21, 0.6206, 0.2087, 0.6034, 0.199, 0.6085, 0.192, 0.6128, 0.1979, 0.6103, 0.2012, 0.6034, 0.2076, 0.6034, 0.199, 0.6103, 0.2012, 0.6103, 0.2054, 0.6249, 0.192, 0.63, 0.199, 0.623, 0.2012, 0.6206, 0.1979, 0.63, 0.2076, 0.6249, 0.2146, 0.6206, 0.2087, 0.623, 0.2054, 0.6085, 0.2146, 0.6034, 0.2076, 0.6103, 0.2054, 0.6128, 0.2087, 0.6167, 0.1893, 0.6249, 0.192, 0.6206, 0.1979, 0.6167, 0.1966, 0.6789, 0.2255, 0.6789, 0.2222, 0.6836, 0.2222, 0.6836, 0.2255, 0.6742, 0.2255, 0.6742, 0.2222, 0.6789, 0.2222, 0.6789, 0.2255, 0.6081, 0.2247, 0.6081, 0.2206, 0.6127, 0.2206, 0.6127, 0.2247, 0.6034, 0.2214, 0.6034, 0.2173, 0.6081, 0.2173, 0.6081, 0.2214, 0.6789, 0.2181, 0.6789, 0.2148, 0.6836, 0.2148, 0.6836, 0.2181, 0.6742, 0.2181, 0.6742, 0.2148, 0.6789, 0.2148, 0.6789, 0.2181, 0.6034, 0.2247, 0.6034, 0.2214, 0.6081, 0.2214, 0.6081, 0.2247, 0.6789, 0.2222, 0.6789, 0.2181, 0.6836, 0.2181, 0.6836, 0.2222, 0.6742, 0.2222, 0.6742, 0.2181, 0.6789, 0.2181, 0.6789, 0.2222, 0.6081, 0.2206, 0.6081, 0.2173, 0.6127, 0.2173, 0.6127, 0.2206, 0.6494, 0.01175, 0.6533, 0.01302, 0.6494, 0.01841, 0.6557, 0.02047, 0.6533, 0.0238, 0.6494, 0.01841, 0.6455, 0.0238, 0.6431, 0.02047, 0.6494, 0.01841, 0.6455, 0.01302, 0.6494, 0.01175, 0.6494, 0.01841, 0.6557, 0.01636, 0.6557, 0.02047, 0.6494, 0.01841, 0.6494, 0.02508, 0.6455, 0.0238, 0.6494, 0.01841, 0.6431, 0.01636, 0.6455, 0.01302, 0.6494, 0.01841, 0.6533, 0.01302, 0.6557, 0.01636, 0.6494, 0.01841, 0.6533, 0.0238, 0.6494, 0.02508, 0.6494, 0.01841, 0.6431, 0.02047, 0.6431, 0.01636, 0.6494, 0.01841])
me_circle.materials.append(mat_car_body)
me_circle.use_remesh_fix_poles = True
me_circle.use_remesh_preserve_attributes = False
me_circle.use_paint_bone_selection = False
me_circle.use_paint_mask = True
me_circle.update()
me_circle_001 = bpy.data.meshes.new('Circle.001')
me_circle_001.from_pydata([(0.0, 0.5702, 0.0), (-0.3352, 0.4613, 0.0), (-0.5423, 0.1762, 0.0), (-0.5423, -0.1762, 0.0), (-0.3352, -0.4613, 0.0), (4.985e-08, -0.5702, 0.0), (0.3352, -0.4613, 0.0), (0.5423, -0.1762, 0.0), (0.5423, 0.1762, 0.0), (0.3352, 0.4613, 0.0), (-1.727e-08, 0.5702, 0.3951), (-0.3352, 0.4613, 0.3951), (-0.5423, 0.1762, 0.3951), (-0.5423, -0.1762, 0.3951), (-0.3352, -0.4613, 0.3951), (3.258e-08, -0.5702, 0.3951), (0.3352, -0.4613, 0.3951), (0.5423, -0.1762, 0.3951), (0.5423, 0.1762, 0.3951), (0.3352, 0.4613, 0.3951), (1.215e-07, -1.219e-07, 0.0), (0.3332, 0.1082, 0.4404), (0.3332, -0.1082, 0.4404), (0.2059, -0.2834, 0.4404), (7.046e-08, -0.3503, 0.4404), (-0.2059, -0.2834, 0.4404), (-0.3332, -0.1082, 0.4404), (-0.3332, 0.1082, 0.4404), (-0.2059, 0.2834, 0.4404), (3.984e-08, 0.3503, 0.4404), (0.2059, 0.2834, 0.4404), (0.1587, 0.05157, 0.4404), (0.1587, -0.05157, 0.4404), (0.0981, -0.135, 0.4404), (1.047e-07, -0.1669, 0.4404), (-0.0981, -0.135, 0.4404), (-0.1587, -0.05157, 0.4404), (-0.1587, 0.05157, 0.4404), (-0.0981, 0.135, 0.4404), (9.016e-08, 0.1669, 0.4404), (0.0981, 0.135, 0.4404), (0.1587, 0.05157, 0.3231), (0.1587, -0.05157, 0.3231), (0.0981, -0.135, 0.3231), (1.099e-07, -0.1669, 0.3231), (-0.0981, -0.135, 0.3231), (-0.1587, -0.05157, 0.3231), (-0.1587, 0.05157, 0.3231), (-0.0981, 0.135, 0.3231), (9.528e-08, 0.1669, 0.3231), (0.0981, 0.135, 0.3231), (9.686e-08, -9.516e-08, 0.3231)], [], [(5, 6, 16, 15), (2, 3, 13, 12), (9, 0, 10, 19), (6, 7, 17, 16), (3, 4, 14, 13), (0, 1, 11, 10), (7, 8, 18, 17), (4, 5, 15, 14), (1, 2, 12, 11), (8, 9, 19, 18), (7, 6, 20), (4, 3, 20), (1, 0, 20), (8, 7, 20), (5, 4, 20), (2, 1, 20), (9, 8, 20), (6, 5, 20), (3, 2, 20), (0, 9, 20), (17, 18, 21, 22), (14, 15, 24, 25), (11, 12, 27, 28), (18, 19, 30, 21), (15, 16, 23, 24), (12, 13, 26, 27), (19, 10, 29, 30), (16, 17, 22, 23), (13, 14, 25, 26), (10, 11, 28, 29), (22, 21, 31, 32), (28, 27, 37, 38), (25, 24, 34, 35), (23, 22, 32, 33), (29, 28, 38, 39), (30, 29, 39, 40), (26, 25, 35, 36), (24, 23, 33, 34), (21, 30, 40, 31), (27, 26, 36, 37), (38, 37, 47, 48), (35, 34, 44, 45), (32, 31, 41, 42), (39, 38, 48, 49), (36, 35, 45, 46), (33, 32, 42, 43), (40, 39, 49, 50), (37, 36, 46, 47), (34, 33, 43, 44), (31, 40, 50, 41), (50, 49, 51), (47, 46, 51), (44, 43, 51), (41, 50, 51), (48, 47, 51), (45, 44, 51), (42, 41, 51), (49, 48, 51), (46, 45, 51), (43, 42, 51)])
_uv = me_circle_001.uv_layers.new(name='UVMap')
_uv.uv.foreach_set('vector', [0.6773, 0.2007, 0.6773, 0.2148, 0.6615, 0.2148, 0.6615, 0.2007, 0.6931, 0.1893, 0.6931, 0.2034, 0.6773, 0.2034, 0.6773, 0.1893, 0.63, 0.2261, 0.63, 0.2148, 0.6458, 0.2148, 0.6458, 0.2261, 0.6458, 0.2261, 0.6458, 0.2148, 0.6615, 0.2148, 0.6615, 0.2261, 0.6931, 0.2034, 0.6931, 0.2148, 0.6773, 0.2148, 0.6773, 0.2034, 0.63, 0.2148, 0.63, 0.2007, 0.6458, 0.2007, 0.6458, 0.2148, 0.6458, 0.2148, 0.6458, 0.2007, 0.6615, 0.2007, 0.6615, 0.2148, 0.6773, 0.1893, 0.6773, 0.2007, 0.6615, 0.2007, 0.6615, 0.1893, 0.63, 0.2007, 0.63, 0.1893, 0.6458, 0.1893, 0.6458, 0.2007, 0.6458, 0.2007, 0.6458, 0.1893, 0.6615, 0.1893, 0.6615, 0.2007, 0.6817, 0.1481, 0.69, 0.1595, 0.6683, 0.1666, 0.6817, 0.185, 0.6683, 0.1893, 0.6683, 0.1666, 0.6467, 0.1736, 0.6467, 0.1595, 0.6683, 0.1666, 0.6683, 0.1438, 0.6817, 0.1481, 0.6683, 0.1666, 0.69, 0.1736, 0.6817, 0.185, 0.6683, 0.1666, 0.6549, 0.185, 0.6467, 0.1736, 0.6683, 0.1666, 0.6549, 0.1481, 0.6683, 0.1438, 0.6683, 0.1666, 0.69, 0.1595, 0.69, 0.1736, 0.6683, 0.1666, 0.6683, 0.1893, 0.6549, 0.185, 0.6683, 0.1666, 0.6467, 0.1595, 0.6549, 0.1481, 0.6683, 0.1666, 0.6467, 0.1595, 0.6467, 0.1736, 0.6383, 0.1709, 0.6383, 0.1622, 0.6116, 0.1481, 0.625, 0.1438, 0.625, 0.1526, 0.6168, 0.1552, 0.6116, 0.185, 0.6034, 0.1736, 0.6117, 0.1709, 0.6168, 0.1779, 0.6467, 0.1736, 0.6384, 0.185, 0.6332, 0.1779, 0.6383, 0.1709, 0.625, 0.1438, 0.6384, 0.1481, 0.6332, 0.1552, 0.625, 0.1526, 0.6034, 0.1736, 0.6034, 0.1595, 0.6117, 0.1622, 0.6117, 0.1709, 0.6384, 0.185, 0.625, 0.1893, 0.625, 0.1805, 0.6332, 0.1779, 0.6384, 0.1481, 0.6467, 0.1595, 0.6383, 0.1622, 0.6332, 0.1552, 0.6034, 0.1595, 0.6116, 0.1481, 0.6168, 0.1552, 0.6117, 0.1622, 0.625, 0.1893, 0.6116, 0.185, 0.6168, 0.1779, 0.625, 0.1805, 0.6167, 0.2173, 0.6085, 0.2146, 0.6128, 0.2087, 0.6167, 0.21, 0.6085, 0.192, 0.6167, 0.1893, 0.6167, 0.1966, 0.6128, 0.1979, 0.63, 0.199, 0.63, 0.2076, 0.623, 0.2054, 0.623, 0.2012, 0.6249, 0.2146, 0.6167, 0.2173, 0.6167, 0.21, 0.6206, 0.2087, 0.6034, 0.199, 0.6085, 0.192, 0.6128, 0.1979, 0.6103, 0.2012, 0.6034, 0.2076, 0.6034, 0.199, 0.6103, 0.2012, 0.6103, 0.2054, 0.6249, 0.192, 0.63, 0.199, 0.623, 0.2012, 0.6206, 0.1979, 0.63, 0.2076, 0.6249, 0.2146, 0.6206, 0.2087, 0.623, 0.2054, 0.6085, 0.2146, 0.6034, 0.2076, 0.6103, 0.2054, 0.6128, 0.2087, 0.6167, 0.1893, 0.6249, 0.192, 0.6206, 0.1979, 0.6167, 0.1966, 0.6789, 0.2255, 0.6789, 0.2222, 0.6836, 0.2222, 0.6836, 0.2255, 0.6742, 0.2255, 0.6742, 0.2222, 0.6789, 0.2222, 0.6789, 0.2255, 0.6081, 0.2247, 0.6081, 0.2206, 0.6127, 0.2206, 0.6127, 0.2247, 0.6034, 0.2214, 0.6034, 0.2173, 0.6081, 0.2173, 0.6081, 0.2214, 0.6789, 0.2181, 0.6789, 0.2148, 0.6836, 0.2148, 0.6836, 0.2181, 0.6742, 0.2181, 0.6742, 0.2148, 0.6789, 0.2148, 0.6789, 0.2181, 0.6034, 0.2247, 0.6034, 0.2214, 0.6081, 0.2214, 0.6081, 0.2247, 0.6789, 0.2222, 0.6789, 0.2181, 0.6836, 0.2181, 0.6836, 0.2222, 0.6742, 0.2222, 0.6742, 0.2181, 0.6789, 0.2181, 0.6789, 0.2222, 0.6081, 0.2206, 0.6081, 0.2173, 0.6127, 0.2173, 0.6127, 0.2206, 0.6494, 0.01175, 0.6533, 0.01302, 0.6494, 0.01841, 0.6557, 0.02047, 0.6533, 0.0238, 0.6494, 0.01841, 0.6455, 0.0238, 0.6431, 0.02047, 0.6494, 0.01841, 0.6455, 0.01302, 0.6494, 0.01175, 0.6494, 0.01841, 0.6557, 0.01636, 0.6557, 0.02047, 0.6494, 0.01841, 0.6494, 0.02508, 0.6455, 0.0238, 0.6494, 0.01841, 0.6431, 0.01636, 0.6455, 0.01302, 0.6494, 0.01841, 0.6533, 0.01302, 0.6557, 0.01636, 0.6494, 0.01841, 0.6533, 0.0238, 0.6494, 0.02508, 0.6494, 0.01841, 0.6431, 0.02047, 0.6431, 0.01636, 0.6494, 0.01841])
me_circle_001.materials.append(mat_car_body)
me_circle_001.use_remesh_fix_poles = True
me_circle_001.use_remesh_preserve_attributes = False
me_circle_001.use_paint_bone_selection = False
me_circle_001.use_paint_mask = True
me_circle_001.update()
me_circle_002 = bpy.data.meshes.new('Circle.002')
me_circle_002.from_pydata([(0.0, 0.5702, 0.0), (-0.3352, 0.4613, 0.0), (-0.5423, 0.1762, 0.0), (-0.5423, -0.1762, 0.0), (-0.3352, -0.4613, 0.0), (4.985e-08, -0.5702, 0.0), (0.3352, -0.4613, 0.0), (0.5423, -0.1762, 0.0), (0.5423, 0.1762, 0.0), (0.3352, 0.4613, 0.0), (-1.727e-08, 0.5702, 0.3951), (-0.3352, 0.4613, 0.3951), (-0.5423, 0.1762, 0.3951), (-0.5423, -0.1762, 0.3951), (-0.3352, -0.4613, 0.3951), (3.258e-08, -0.5702, 0.3951), (0.3352, -0.4613, 0.3951), (0.5423, -0.1762, 0.3951), (0.5423, 0.1762, 0.3951), (0.3352, 0.4613, 0.3951), (1.215e-07, -1.219e-07, 0.0), (0.3332, 0.1082, 0.4404), (0.3332, -0.1082, 0.4404), (0.2059, -0.2834, 0.4404), (7.046e-08, -0.3503, 0.4404), (-0.2059, -0.2834, 0.4404), (-0.3332, -0.1082, 0.4404), (-0.3332, 0.1082, 0.4404), (-0.2059, 0.2834, 0.4404), (3.984e-08, 0.3503, 0.4404), (0.2059, 0.2834, 0.4404), (0.1587, 0.05157, 0.4404), (0.1587, -0.05157, 0.4404), (0.0981, -0.135, 0.4404), (1.047e-07, -0.1669, 0.4404), (-0.0981, -0.135, 0.4404), (-0.1587, -0.05157, 0.4404), (-0.1587, 0.05157, 0.4404), (-0.0981, 0.135, 0.4404), (9.016e-08, 0.1669, 0.4404), (0.0981, 0.135, 0.4404), (0.1587, 0.05157, 0.3231), (0.1587, -0.05157, 0.3231), (0.0981, -0.135, 0.3231), (1.099e-07, -0.1669, 0.3231), (-0.0981, -0.135, 0.3231), (-0.1587, -0.05157, 0.3231), (-0.1587, 0.05157, 0.3231), (-0.0981, 0.135, 0.3231), (9.528e-08, 0.1669, 0.3231), (0.0981, 0.135, 0.3231), (9.686e-08, -9.516e-08, 0.3231)], [], [(5, 6, 16, 15), (2, 3, 13, 12), (9, 0, 10, 19), (6, 7, 17, 16), (3, 4, 14, 13), (0, 1, 11, 10), (7, 8, 18, 17), (4, 5, 15, 14), (1, 2, 12, 11), (8, 9, 19, 18), (7, 6, 20), (4, 3, 20), (1, 0, 20), (8, 7, 20), (5, 4, 20), (2, 1, 20), (9, 8, 20), (6, 5, 20), (3, 2, 20), (0, 9, 20), (17, 18, 21, 22), (14, 15, 24, 25), (11, 12, 27, 28), (18, 19, 30, 21), (15, 16, 23, 24), (12, 13, 26, 27), (19, 10, 29, 30), (16, 17, 22, 23), (13, 14, 25, 26), (10, 11, 28, 29), (22, 21, 31, 32), (28, 27, 37, 38), (25, 24, 34, 35), (23, 22, 32, 33), (29, 28, 38, 39), (30, 29, 39, 40), (26, 25, 35, 36), (24, 23, 33, 34), (21, 30, 40, 31), (27, 26, 36, 37), (38, 37, 47, 48), (35, 34, 44, 45), (32, 31, 41, 42), (39, 38, 48, 49), (36, 35, 45, 46), (33, 32, 42, 43), (40, 39, 49, 50), (37, 36, 46, 47), (34, 33, 43, 44), (31, 40, 50, 41), (50, 49, 51), (47, 46, 51), (44, 43, 51), (41, 50, 51), (48, 47, 51), (45, 44, 51), (42, 41, 51), (49, 48, 51), (46, 45, 51), (43, 42, 51)])
_uv = me_circle_002.uv_layers.new(name='UVMap')
_uv.uv.foreach_set('vector', [0.6773, 0.2007, 0.6773, 0.2148, 0.6615, 0.2148, 0.6615, 0.2007, 0.6931, 0.1893, 0.6931, 0.2034, 0.6773, 0.2034, 0.6773, 0.1893, 0.63, 0.2261, 0.63, 0.2148, 0.6458, 0.2148, 0.6458, 0.2261, 0.6458, 0.2261, 0.6458, 0.2148, 0.6615, 0.2148, 0.6615, 0.2261, 0.6931, 0.2034, 0.6931, 0.2148, 0.6773, 0.2148, 0.6773, 0.2034, 0.63, 0.2148, 0.63, 0.2007, 0.6458, 0.2007, 0.6458, 0.2148, 0.6458, 0.2148, 0.6458, 0.2007, 0.6615, 0.2007, 0.6615, 0.2148, 0.6773, 0.1893, 0.6773, 0.2007, 0.6615, 0.2007, 0.6615, 0.1893, 0.63, 0.2007, 0.63, 0.1893, 0.6458, 0.1893, 0.6458, 0.2007, 0.6458, 0.2007, 0.6458, 0.1893, 0.6615, 0.1893, 0.6615, 0.2007, 0.6817, 0.1481, 0.69, 0.1595, 0.6683, 0.1666, 0.6817, 0.185, 0.6683, 0.1893, 0.6683, 0.1666, 0.6467, 0.1736, 0.6467, 0.1595, 0.6683, 0.1666, 0.6683, 0.1438, 0.6817, 0.1481, 0.6683, 0.1666, 0.69, 0.1736, 0.6817, 0.185, 0.6683, 0.1666, 0.6549, 0.185, 0.6467, 0.1736, 0.6683, 0.1666, 0.6549, 0.1481, 0.6683, 0.1438, 0.6683, 0.1666, 0.69, 0.1595, 0.69, 0.1736, 0.6683, 0.1666, 0.6683, 0.1893, 0.6549, 0.185, 0.6683, 0.1666, 0.6467, 0.1595, 0.6549, 0.1481, 0.6683, 0.1666, 0.6467, 0.1595, 0.6467, 0.1736, 0.6383, 0.1709, 0.6383, 0.1622, 0.6116, 0.1481, 0.625, 0.1438, 0.625, 0.1526, 0.6168, 0.1552, 0.6116, 0.185, 0.6034, 0.1736, 0.6117, 0.1709, 0.6168, 0.1779, 0.6467, 0.1736, 0.6384, 0.185, 0.6332, 0.1779, 0.6383, 0.1709, 0.625, 0.1438, 0.6384, 0.1481, 0.6332, 0.1552, 0.625, 0.1526, 0.6034, 0.1736, 0.6034, 0.1595, 0.6117, 0.1622, 0.6117, 0.1709, 0.6384, 0.185, 0.625, 0.1893, 0.625, 0.1805, 0.6332, 0.1779, 0.6384, 0.1481, 0.6467, 0.1595, 0.6383, 0.1622, 0.6332, 0.1552, 0.6034, 0.1595, 0.6116, 0.1481, 0.6168, 0.1552, 0.6117, 0.1622, 0.625, 0.1893, 0.6116, 0.185, 0.6168, 0.1779, 0.625, 0.1805, 0.6167, 0.2173, 0.6085, 0.2146, 0.6128, 0.2087, 0.6167, 0.21, 0.6085, 0.192, 0.6167, 0.1893, 0.6167, 0.1966, 0.6128, 0.1979, 0.63, 0.199, 0.63, 0.2076, 0.623, 0.2054, 0.623, 0.2012, 0.6249, 0.2146, 0.6167, 0.2173, 0.6167, 0.21, 0.6206, 0.2087, 0.6034, 0.199, 0.6085, 0.192, 0.6128, 0.1979, 0.6103, 0.2012, 0.6034, 0.2076, 0.6034, 0.199, 0.6103, 0.2012, 0.6103, 0.2054, 0.6249, 0.192, 0.63, 0.199, 0.623, 0.2012, 0.6206, 0.1979, 0.63, 0.2076, 0.6249, 0.2146, 0.6206, 0.2087, 0.623, 0.2054, 0.6085, 0.2146, 0.6034, 0.2076, 0.6103, 0.2054, 0.6128, 0.2087, 0.6167, 0.1893, 0.6249, 0.192, 0.6206, 0.1979, 0.6167, 0.1966, 0.6789, 0.2255, 0.6789, 0.2222, 0.6836, 0.2222, 0.6836, 0.2255, 0.6742, 0.2255, 0.6742, 0.2222, 0.6789, 0.2222, 0.6789, 0.2255, 0.6081, 0.2247, 0.6081, 0.2206, 0.6127, 0.2206, 0.6127, 0.2247, 0.6034, 0.2214, 0.6034, 0.2173, 0.6081, 0.2173, 0.6081, 0.2214, 0.6789, 0.2181, 0.6789, 0.2148, 0.6836, 0.2148, 0.6836, 0.2181, 0.6742, 0.2181, 0.6742, 0.2148, 0.6789, 0.2148, 0.6789, 0.2181, 0.6034, 0.2247, 0.6034, 0.2214, 0.6081, 0.2214, 0.6081, 0.2247, 0.6789, 0.2222, 0.6789, 0.2181, 0.6836, 0.2181, 0.6836, 0.2222, 0.6742, 0.2222, 0.6742, 0.2181, 0.6789, 0.2181, 0.6789, 0.2222, 0.6081, 0.2206, 0.6081, 0.2173, 0.6127, 0.2173, 0.6127, 0.2206, 0.6494, 0.01175, 0.6533, 0.01302, 0.6494, 0.01841, 0.6557, 0.02047, 0.6533, 0.0238, 0.6494, 0.01841, 0.6455, 0.0238, 0.6431, 0.02047, 0.6494, 0.01841, 0.6455, 0.01302, 0.6494, 0.01175, 0.6494, 0.01841, 0.6557, 0.01636, 0.6557, 0.02047, 0.6494, 0.01841, 0.6494, 0.02508, 0.6455, 0.0238, 0.6494, 0.01841, 0.6431, 0.01636, 0.6455, 0.01302, 0.6494, 0.01841, 0.6533, 0.01302, 0.6557, 0.01636, 0.6494, 0.01841, 0.6533, 0.0238, 0.6494, 0.02508, 0.6494, 0.01841, 0.6431, 0.02047, 0.6431, 0.01636, 0.6494, 0.01841])
me_circle_002.materials.append(mat_car_body)
me_circle_002.use_remesh_fix_poles = True
me_circle_002.use_remesh_preserve_attributes = False
me_circle_002.use_paint_bone_selection = False
me_circle_002.use_paint_mask = True
me_circle_002.update()
me_circle_004 = bpy.data.meshes.new('Circle.004')
me_circle_004.from_pydata([(0.0, 0.5702, 0.0), (-0.3352, 0.4613, 0.0), (-0.5423, 0.1762, 0.0), (-0.5423, -0.1762, 0.0), (-0.3352, -0.4613, 0.0), (4.985e-08, -0.5702, 0.0), (0.3352, -0.4613, 0.0), (0.5423, -0.1762, 0.0), (0.5423, 0.1762, 0.0), (0.3352, 0.4613, 0.0), (-1.727e-08, 0.5702, 0.3951), (-0.3352, 0.4613, 0.3951), (-0.5423, 0.1762, 0.3951), (-0.5423, -0.1762, 0.3951), (-0.3352, -0.4613, 0.3951), (3.258e-08, -0.5702, 0.3951), (0.3352, -0.4613, 0.3951), (0.5423, -0.1762, 0.3951), (0.5423, 0.1762, 0.3951), (0.3352, 0.4613, 0.3951), (1.215e-07, -1.219e-07, 0.0), (0.3332, 0.1082, 0.4404), (0.3332, -0.1082, 0.4404), (0.2059, -0.2834, 0.4404), (7.046e-08, -0.3503, 0.4404), (-0.2059, -0.2834, 0.4404), (-0.3332, -0.1082, 0.4404), (-0.3332, 0.1082, 0.4404), (-0.2059, 0.2834, 0.4404), (3.984e-08, 0.3503, 0.4404), (0.2059, 0.2834, 0.4404), (0.1587, 0.05157, 0.4404), (0.1587, -0.05157, 0.4404), (0.0981, -0.135, 0.4404), (1.047e-07, -0.1669, 0.4404), (-0.0981, -0.135, 0.4404), (-0.1587, -0.05157, 0.4404), (-0.1587, 0.05157, 0.4404), (-0.0981, 0.135, 0.4404), (9.016e-08, 0.1669, 0.4404), (0.0981, 0.135, 0.4404), (0.1587, 0.05157, 0.3231), (0.1587, -0.05157, 0.3231), (0.0981, -0.135, 0.3231), (1.099e-07, -0.1669, 0.3231), (-0.0981, -0.135, 0.3231), (-0.1587, -0.05157, 0.3231), (-0.1587, 0.05157, 0.3231), (-0.0981, 0.135, 0.3231), (9.528e-08, 0.1669, 0.3231), (0.0981, 0.135, 0.3231), (9.686e-08, -9.516e-08, 0.3231)], [], [(5, 6, 16, 15), (2, 3, 13, 12), (9, 0, 10, 19), (6, 7, 17, 16), (3, 4, 14, 13), (0, 1, 11, 10), (7, 8, 18, 17), (4, 5, 15, 14), (1, 2, 12, 11), (8, 9, 19, 18), (7, 6, 20), (4, 3, 20), (1, 0, 20), (8, 7, 20), (5, 4, 20), (2, 1, 20), (9, 8, 20), (6, 5, 20), (3, 2, 20), (0, 9, 20), (17, 18, 21, 22), (14, 15, 24, 25), (11, 12, 27, 28), (18, 19, 30, 21), (15, 16, 23, 24), (12, 13, 26, 27), (19, 10, 29, 30), (16, 17, 22, 23), (13, 14, 25, 26), (10, 11, 28, 29), (22, 21, 31, 32), (28, 27, 37, 38), (25, 24, 34, 35), (23, 22, 32, 33), (29, 28, 38, 39), (30, 29, 39, 40), (26, 25, 35, 36), (24, 23, 33, 34), (21, 30, 40, 31), (27, 26, 36, 37), (38, 37, 47, 48), (35, 34, 44, 45), (32, 31, 41, 42), (39, 38, 48, 49), (36, 35, 45, 46), (33, 32, 42, 43), (40, 39, 49, 50), (37, 36, 46, 47), (34, 33, 43, 44), (31, 40, 50, 41), (50, 49, 51), (47, 46, 51), (44, 43, 51), (41, 50, 51), (48, 47, 51), (45, 44, 51), (42, 41, 51), (49, 48, 51), (46, 45, 51), (43, 42, 51)])
_uv = me_circle_004.uv_layers.new(name='UVMap')
_uv.uv.foreach_set('vector', [0.6773, 0.2007, 0.6773, 0.2148, 0.6615, 0.2148, 0.6615, 0.2007, 0.6931, 0.1893, 0.6931, 0.2034, 0.6773, 0.2034, 0.6773, 0.1893, 0.63, 0.2261, 0.63, 0.2148, 0.6458, 0.2148, 0.6458, 0.2261, 0.6458, 0.2261, 0.6458, 0.2148, 0.6615, 0.2148, 0.6615, 0.2261, 0.6931, 0.2034, 0.6931, 0.2148, 0.6773, 0.2148, 0.6773, 0.2034, 0.63, 0.2148, 0.63, 0.2007, 0.6458, 0.2007, 0.6458, 0.2148, 0.6458, 0.2148, 0.6458, 0.2007, 0.6615, 0.2007, 0.6615, 0.2148, 0.6773, 0.1893, 0.6773, 0.2007, 0.6615, 0.2007, 0.6615, 0.1893, 0.63, 0.2007, 0.63, 0.1893, 0.6458, 0.1893, 0.6458, 0.2007, 0.6458, 0.2007, 0.6458, 0.1893, 0.6615, 0.1893, 0.6615, 0.2007, 0.6817, 0.1481, 0.69, 0.1595, 0.6683, 0.1666, 0.6817, 0.185, 0.6683, 0.1893, 0.6683, 0.1666, 0.6467, 0.1736, 0.6467, 0.1595, 0.6683, 0.1666, 0.6683, 0.1438, 0.6817, 0.1481, 0.6683, 0.1666, 0.69, 0.1736, 0.6817, 0.185, 0.6683, 0.1666, 0.6549, 0.185, 0.6467, 0.1736, 0.6683, 0.1666, 0.6549, 0.1481, 0.6683, 0.1438, 0.6683, 0.1666, 0.69, 0.1595, 0.69, 0.1736, 0.6683, 0.1666, 0.6683, 0.1893, 0.6549, 0.185, 0.6683, 0.1666, 0.6467, 0.1595, 0.6549, 0.1481, 0.6683, 0.1666, 0.6467, 0.1595, 0.6467, 0.1736, 0.6383, 0.1709, 0.6383, 0.1622, 0.6116, 0.1481, 0.625, 0.1438, 0.625, 0.1526, 0.6168, 0.1552, 0.6116, 0.185, 0.6034, 0.1736, 0.6117, 0.1709, 0.6168, 0.1779, 0.6467, 0.1736, 0.6384, 0.185, 0.6332, 0.1779, 0.6383, 0.1709, 0.625, 0.1438, 0.6384, 0.1481, 0.6332, 0.1552, 0.625, 0.1526, 0.6034, 0.1736, 0.6034, 0.1595, 0.6117, 0.1622, 0.6117, 0.1709, 0.6384, 0.185, 0.625, 0.1893, 0.625, 0.1805, 0.6332, 0.1779, 0.6384, 0.1481, 0.6467, 0.1595, 0.6383, 0.1622, 0.6332, 0.1552, 0.6034, 0.1595, 0.6116, 0.1481, 0.6168, 0.1552, 0.6117, 0.1622, 0.625, 0.1893, 0.6116, 0.185, 0.6168, 0.1779, 0.625, 0.1805, 0.6167, 0.2173, 0.6085, 0.2146, 0.6128, 0.2087, 0.6167, 0.21, 0.6085, 0.192, 0.6167, 0.1893, 0.6167, 0.1966, 0.6128, 0.1979, 0.63, 0.199, 0.63, 0.2076, 0.623, 0.2054, 0.623, 0.2012, 0.6249, 0.2146, 0.6167, 0.2173, 0.6167, 0.21, 0.6206, 0.2087, 0.6034, 0.199, 0.6085, 0.192, 0.6128, 0.1979, 0.6103, 0.2012, 0.6034, 0.2076, 0.6034, 0.199, 0.6103, 0.2012, 0.6103, 0.2054, 0.6249, 0.192, 0.63, 0.199, 0.623, 0.2012, 0.6206, 0.1979, 0.63, 0.2076, 0.6249, 0.2146, 0.6206, 0.2087, 0.623, 0.2054, 0.6085, 0.2146, 0.6034, 0.2076, 0.6103, 0.2054, 0.6128, 0.2087, 0.6167, 0.1893, 0.6249, 0.192, 0.6206, 0.1979, 0.6167, 0.1966, 0.6789, 0.2255, 0.6789, 0.2222, 0.6836, 0.2222, 0.6836, 0.2255, 0.6742, 0.2255, 0.6742, 0.2222, 0.6789, 0.2222, 0.6789, 0.2255, 0.6081, 0.2247, 0.6081, 0.2206, 0.6127, 0.2206, 0.6127, 0.2247, 0.6034, 0.2214, 0.6034, 0.2173, 0.6081, 0.2173, 0.6081, 0.2214, 0.6789, 0.2181, 0.6789, 0.2148, 0.6836, 0.2148, 0.6836, 0.2181, 0.6742, 0.2181, 0.6742, 0.2148, 0.6789, 0.2148, 0.6789, 0.2181, 0.6034, 0.2247, 0.6034, 0.2214, 0.6081, 0.2214, 0.6081, 0.2247, 0.6789, 0.2222, 0.6789, 0.2181, 0.6836, 0.2181, 0.6836, 0.2222, 0.6742, 0.2222, 0.6742, 0.2181, 0.6789, 0.2181, 0.6789, 0.2222, 0.6081, 0.2206, 0.6081, 0.2173, 0.6127, 0.2173, 0.6127, 0.2206, 0.6494, 0.01175, 0.6533, 0.01302, 0.6494, 0.01841, 0.6557, 0.02047, 0.6533, 0.0238, 0.6494, 0.01841, 0.6455, 0.0238, 0.6431, 0.02047, 0.6494, 0.01841, 0.6455, 0.01302, 0.6494, 0.01175, 0.6494, 0.01841, 0.6557, 0.01636, 0.6557, 0.02047, 0.6494, 0.01841, 0.6494, 0.02508, 0.6455, 0.0238, 0.6494, 0.01841, 0.6431, 0.01636, 0.6455, 0.01302, 0.6494, 0.01841, 0.6533, 0.01302, 0.6557, 0.01636, 0.6494, 0.01841, 0.6533, 0.0238, 0.6494, 0.02508, 0.6494, 0.01841, 0.6431, 0.02047, 0.6431, 0.01636, 0.6494, 0.01841])
me_circle_004.materials.append(mat_car_body)
me_circle_004.use_remesh_fix_poles = True
me_circle_004.use_remesh_preserve_attributes = False
me_circle_004.use_paint_bone_selection = False
me_circle_004.use_paint_mask = True
me_circle_004.update()

# ---- objects
ob_car_body = bpy.data.objects.new('car_body', me_cube)
ob_light = bpy.data.objects.new('Light', light_light)
ob_camera = bpy.data.objects.new('Camera', cam_camera)
ob_fw_l = bpy.data.objects.new('FW.L', me_circle)
ob_rw_l = bpy.data.objects.new('RW.L', me_circle_001)
ob_fw_r = bpy.data.objects.new('FW.R', me_circle_002)
ob_rw_r = bpy.data.objects.new('RW.R', me_circle_004)

# ---- transforms, parenting, visibility, modifiers, constraints
ob_car_body.location = (0.0, 0.0, 0.0)
ob_car_body.lock_rotations_4d = False
ob_car_body.empty_display_type = 'ARROWS'
ob_car_body.lineart.crease_threshold = 0.0
_vg = ob_car_body.vertex_groups.new(name='window')
_vg = ob_car_body.vertex_groups.new(name='light')
_vg = ob_car_body.vertex_groups.new(name='base')
_vg = ob_car_body.vertex_groups.new(name='body')
ob_light.location = (1.854, -0.935, 4.518)
ob_light.rotation_euler = (0.6503, 0.05522, 1.866)
ob_light.lock_rotations_4d = False
ob_light.empty_display_type = 'ARROWS'
ob_light.color = (0.0, 0.0, 0.0, 0.0)
ob_light.lineart.crease_threshold = 0.0
ob_camera.location = (7.359, -6.926, 4.958)
ob_camera.rotation_euler = (1.109, 0.0, 0.8149)
ob_camera.lock_rotations_4d = False
ob_camera.empty_display_type = 'ARROWS'
ob_camera.color = (0.0, 0.0, 0.0, 0.0)
ob_camera.display_type = 'WIRE'
ob_camera.lineart.crease_threshold = 0.0
ob_fw_l.parent = ob_car_body
ob_fw_l.location = (1.185, 0.01613, 0.3103)
ob_fw_l.rotation_euler = (-0.0, 1.571, 0.0)
_vg = ob_fw_l.vertex_groups.new(name='wheel drum')
ob_rw_l.parent = ob_car_body
ob_rw_l.location = (1.185, 3.643, 0.3103)
ob_rw_l.rotation_euler = (-0.0, 1.571, 0.0)
_vg = ob_rw_l.vertex_groups.new(name='wheel drum')
ob_fw_r.parent = ob_car_body
ob_fw_r.location = (-1.185, 0.01613, 0.3103)
ob_fw_r.rotation_euler = (0.0, -1.571, 0.0)
_vg = ob_fw_r.vertex_groups.new(name='wheel drum')
ob_rw_r.parent = ob_car_body
ob_rw_r.location = (-1.185, 3.643, 0.3103)
ob_rw_r.rotation_euler = (0.0, -1.571, 0.0)
_vg = ob_rw_r.vertex_groups.new(name='wheel drum')

# ---- collection membership
col_collection.objects.link(ob_car_body)
col_collection.objects.link(ob_light)
col_collection.objects.link(ob_camera)
col_collection.objects.link(ob_fw_l)
col_collection.objects.link(ob_rw_l)
col_collection.objects.link(ob_fw_r)
col_collection.objects.link(ob_rw_r)

# ---- scene / render settings (as saved in the file)
scene.camera = ob_camera
scene.frame_start = 1; scene.frame_end = 250; scene.frame_set(40)
scene.render.engine = 'BLENDER_EEVEE_NEXT'
scene.cycles.sampling_pattern = 'TABULATED_SOBOL'
scene.cycles.use_light_tree = False
scene.view_settings.view_transform = 'Filmic'
bpy.context.view_layer.update()
